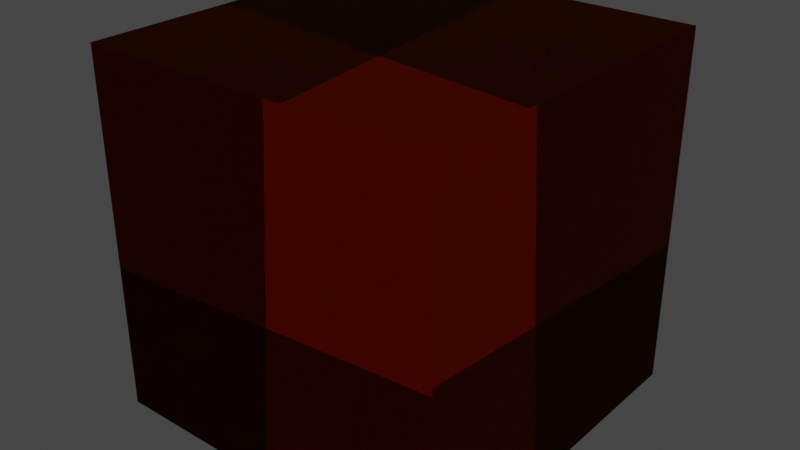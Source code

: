 # Source: Particle.blend  (saved by Blender 2.82.7; exported with 4.5.12 LTS)
import bpy
from mathutils import Matrix  # noqa: F401  (used for matrix-valued properties, if any)

bpy.ops.wm.read_factory_settings(use_empty=True)
scene = bpy.context.scene
scene.name = 'Scene'

# ---- collections
col_collection = bpy.data.collections.new('Collection'); scene.collection.children.link(col_collection)

# ---- materials (node trees are filled in below, after node groups)
mat_material = bpy.data.materials.new('Material')
mat_material.alpha_threshold = 0.0
mat_material.use_transparent_shadow = False
mat_material.preview_render_type = 'FLUID'
mat_material.line_color = (0.0, 0.0, 0.0, 1.0)

# ---- material node trees
mat_material.use_nodes = True; mat_material.node_tree.nodes.clear()
_N = mat_material.node_tree.nodes; _L = mat_material.node_tree.links
n0 = _N.new('ShaderNodeOutputMaterial'); n0.name = 'Material Output'; n0.location = (300, 300)
n1 = _N.new('ShaderNodeBsdfRefraction'); n1.name = 'Refraction BSDF'; n1.location = (-162, 324)
n1.inputs[0].default_value = (0.8, 8.115e-05, 0.03877, 1.0)
n2 = _N.new('ShaderNodeBsdfGlass'); n2.name = 'Glass BSDF'; n2.location = (-161, 118)
n2.distribution = 'BECKMANN'
n2.inputs[0].default_value = (1.0, 0.5135, 0.0, 1.0)
n2.inputs[2].default_value = 1.45
n3 = _N.new('ShaderNodeMixShader'); n3.name = 'Mix Shader'; n3.location = (173, 156)
n3.inputs[0].default_value = 0.26
_L.new(n1.outputs[0], n3.inputs[1])
_L.new(n2.outputs[0], n3.inputs[2])
_L.new(n3.outputs[0], n0.inputs[0])
n0.is_active_output = True

# ---- world
world_world = bpy.data.worlds.new('World'); scene.world = world_world
world_world.use_nodes = True; world_world.node_tree.nodes.clear()
_N = world_world.node_tree.nodes; _L = world_world.node_tree.links
n0 = _N.new('ShaderNodeOutputWorld'); n0.name = 'World Output'; n0.location = (300, 300)
n1 = _N.new('ShaderNodeBackground'); n1.name = 'Background'; n1.location = (10, 300)
n1.inputs[0].default_value = (0.05088, 0.05088, 0.05088, 1.0)
_L.new(n1.outputs[0], n0.inputs[0])
n0.is_active_output = True
world_world.color = (0.05088, 0.05088, 0.05088)
world_world.use_sun_shadow = False
world_world.sun_shadow_jitter_overblur = 0.0

# ---- meshes
me_cube = bpy.data.meshes.new('Cube')
me_cube.from_pydata([(1.0, 1.0, 1.0), (1.0, 1.0, -1.0), (1.0, -1.0, 1.0), (1.0, -1.0, -1.0), (-1.0, 1.0, 1.0), (-1.0, 1.0, -1.0), (-1.0, -1.0, 1.0), (-1.0, -1.0, -1.0)], [], [(0, 4, 6, 2), (3, 2, 6, 7), (7, 6, 4, 5), (5, 1, 3, 7), (1, 0, 2, 3), (5, 4, 0, 1)])
_uv = me_cube.uv_layers.new(name='UVMap')
_uv.uv.foreach_set('vector', [0.625, 0.5, 0.875, 0.5, 0.875, 0.75, 0.625, 0.75, 0.375, 0.75, 0.625, 0.75, 0.625, 1.0, 0.375, 1.0, 0.375, 0.0, 0.625, 0.0, 0.625, 0.25, 0.375, 0.25, 0.125, 0.5, 0.375, 0.5, 0.375, 0.75, 0.125, 0.75, 0.375, 0.5, 0.625, 0.5, 0.625, 0.75, 0.375, 0.75, 0.375, 0.25, 0.625, 0.25, 0.625, 0.5, 0.375, 0.5])
me_cube.materials.append(mat_material)
me_cube.use_remesh_preserve_volume = False
me_cube.use_remesh_preserve_attributes = False
me_cube.use_mirror_vertex_groups = False
me_cube.update()

# ---- objects
ob_cube = bpy.data.objects.new('Cube', me_cube)

# ---- transforms, parenting, visibility, modifiers, constraints
ob_cube.location = (0.0, 0.0, 0.0)
ob_cube.lock_rotations_4d = False
ob_cube.empty_display_type = 'ARROWS'
ob_cube.lineart.crease_threshold = 0.0

# ---- collection membership
col_collection.objects.link(ob_cube)

# ---- scene / render settings (as saved in the file)
scene.frame_start = 1; scene.frame_end = 250; scene.frame_set(1)
scene.render.engine = 'BLENDER_EEVEE_NEXT'
scene.cycles.use_denoising = False
scene.cycles.samples = 128
scene.cycles.sampling_pattern = 'TABULATED_SOBOL'
scene.cycles.use_adaptive_sampling = False
scene.cycles.use_light_tree = False
scene.view_settings.view_transform = 'Filmic'
bpy.context.view_layer.update()

# ---- added for rendering (the .blend has no active camera and no usable light): camera, sun
cam_auto = bpy.data.cameras.new('AutoCamera')
cam_auto.lens = 50.0
cam_auto.sensor_width = 36.0
cam_auto.clip_end = 1000.0
ob_auto_camera = bpy.data.objects.new('AutoCamera', cam_auto)
scene.collection.objects.link(ob_auto_camera)
ob_auto_camera.location = (3.20507, -3.84609, 2.56406)
ob_auto_camera.rotation_euler = (1.09748, -7.21219e-08, 0.694738)
scene.camera = ob_auto_camera
light_auto_sun = bpy.data.lights.new('AutoSun', 'SUN')
light_auto_sun.energy = 3.0
light_auto_sun.angle = 0.0523599
ob_auto_sun = bpy.data.objects.new('AutoSun', light_auto_sun)
scene.collection.objects.link(ob_auto_sun)
ob_auto_sun.rotation_euler = (0.872665, 0.174533, 0.523599)
bpy.context.view_layer.update()
